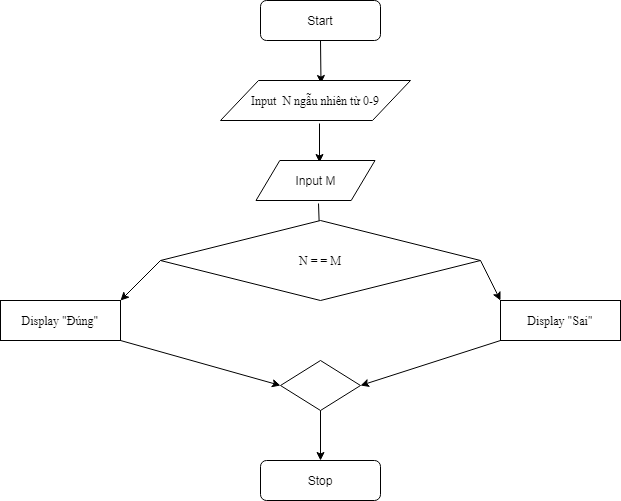

The diagram above was exported from draw.io. Its source (the exported page's mxGraphModel, read from the mxfile embedded in the PNG):
<mxGraphModel dx="868" dy="482" grid="1" gridSize="10" guides="1" tooltips="1" connect="1" arrows="1" fold="1" page="1" pageScale="1" pageWidth="827" pageHeight="1169" math="0" shadow="0">
  <root>
    <mxCell id="0" />
    <mxCell id="1" parent="0" />
    <mxCell id="hFjLYyccg2ofyuzNbET5-1" value="&lt;font style=&quot;vertical-align: inherit&quot;&gt;&lt;font style=&quot;vertical-align: inherit&quot;&gt;Start&lt;/font&gt;&lt;/font&gt;" style="rounded=1;whiteSpace=wrap;html=1;" vertex="1" parent="1">
      <mxGeometry x="340" y="40" width="120" height="40" as="geometry" />
    </mxCell>
    <mxCell id="hFjLYyccg2ofyuzNbET5-5" value="Stop" style="rounded=1;whiteSpace=wrap;html=1;" vertex="1" parent="1">
      <mxGeometry x="340" y="500" width="120" height="40" as="geometry" />
    </mxCell>
    <mxCell id="hFjLYyccg2ofyuzNbET5-6" value="" style="endArrow=classic;html=1;" edge="1" parent="1">
      <mxGeometry width="50" height="50" relative="1" as="geometry">
        <mxPoint x="399" y="163" as="sourcePoint" />
        <mxPoint x="399" y="202" as="targetPoint" />
      </mxGeometry>
    </mxCell>
    <mxCell id="hFjLYyccg2ofyuzNbET5-7" value="" style="endArrow=classic;html=1;exitX=0.5;exitY=1;exitDx=0;exitDy=0;entryX=0.5;entryY=0;entryDx=0;entryDy=0;" edge="1" parent="1" source="hFjLYyccg2ofyuzNbET5-1">
      <mxGeometry width="50" height="50" relative="1" as="geometry">
        <mxPoint x="510" y="140" as="sourcePoint" />
        <mxPoint x="400.5" y="123" as="targetPoint" />
      </mxGeometry>
    </mxCell>
    <mxCell id="hFjLYyccg2ofyuzNbET5-8" value="" style="endArrow=classic;html=1;" edge="1" parent="1">
      <mxGeometry width="50" height="50" relative="1" as="geometry">
        <mxPoint x="398" y="280" as="sourcePoint" />
        <mxPoint x="398" y="280" as="targetPoint" />
      </mxGeometry>
    </mxCell>
    <mxCell id="hFjLYyccg2ofyuzNbET5-10" value="Input&amp;nbsp; N ngẫu nhiên từ 0-9" style="shape=parallelogram;perimeter=parallelogramPerimeter;whiteSpace=wrap;html=1;fontFamily=Times New Roman;" vertex="1" parent="1">
      <mxGeometry x="300" y="120" width="190" height="40" as="geometry" />
    </mxCell>
    <mxCell id="hFjLYyccg2ofyuzNbET5-13" value="" style="endArrow=classic;html=1;" edge="1" parent="1">
      <mxGeometry width="50" height="50" relative="1" as="geometry">
        <mxPoint x="398" y="243" as="sourcePoint" />
        <mxPoint x="399.29824561403507" y="280" as="targetPoint" />
      </mxGeometry>
    </mxCell>
    <mxCell id="hFjLYyccg2ofyuzNbET5-15" value="Input M" style="shape=parallelogram;perimeter=parallelogramPerimeter;whiteSpace=wrap;html=1;" vertex="1" parent="1">
      <mxGeometry x="335.5" y="200" width="119" height="40" as="geometry" />
    </mxCell>
    <mxCell id="hFjLYyccg2ofyuzNbET5-16" value="N = = M" style="rhombus;whiteSpace=wrap;html=1;fontFamily=Times New Roman;" vertex="1" parent="1">
      <mxGeometry x="240" y="260" width="320" height="80" as="geometry" />
    </mxCell>
    <mxCell id="hFjLYyccg2ofyuzNbET5-21" value="Display &quot;Đúng&quot;" style="rounded=0;whiteSpace=wrap;html=1;fontFamily=Times New Roman;" vertex="1" parent="1">
      <mxGeometry x="80" y="340" width="120" height="40" as="geometry" />
    </mxCell>
    <mxCell id="hFjLYyccg2ofyuzNbET5-22" value="Display &quot;Sai&quot;" style="rounded=0;whiteSpace=wrap;html=1;fontFamily=Times New Roman;" vertex="1" parent="1">
      <mxGeometry x="580" y="340" width="120" height="40" as="geometry" />
    </mxCell>
    <mxCell id="hFjLYyccg2ofyuzNbET5-23" value="" style="rhombus;whiteSpace=wrap;html=1;fontFamily=Times New Roman;" vertex="1" parent="1">
      <mxGeometry x="360" y="400" width="80" height="50" as="geometry" />
    </mxCell>
    <mxCell id="hFjLYyccg2ofyuzNbET5-24" value="" style="endArrow=classic;html=1;fontFamily=Times New Roman;exitX=0;exitY=0.5;exitDx=0;exitDy=0;entryX=1;entryY=0;entryDx=0;entryDy=0;" edge="1" parent="1" source="hFjLYyccg2ofyuzNbET5-16" target="hFjLYyccg2ofyuzNbET5-21">
      <mxGeometry width="50" height="50" relative="1" as="geometry">
        <mxPoint x="100" y="510" as="sourcePoint" />
        <mxPoint x="150" y="460" as="targetPoint" />
      </mxGeometry>
    </mxCell>
    <mxCell id="hFjLYyccg2ofyuzNbET5-25" value="" style="endArrow=classic;html=1;fontFamily=Times New Roman;exitX=1;exitY=1;exitDx=0;exitDy=0;entryX=0;entryY=0.5;entryDx=0;entryDy=0;" edge="1" parent="1" source="hFjLYyccg2ofyuzNbET5-21" target="hFjLYyccg2ofyuzNbET5-23">
      <mxGeometry width="50" height="50" relative="1" as="geometry">
        <mxPoint x="290" y="480" as="sourcePoint" />
        <mxPoint x="340" y="430" as="targetPoint" />
      </mxGeometry>
    </mxCell>
    <mxCell id="hFjLYyccg2ofyuzNbET5-27" value="" style="endArrow=classic;html=1;fontFamily=Times New Roman;exitX=0;exitY=1;exitDx=0;exitDy=0;entryX=1;entryY=0.5;entryDx=0;entryDy=0;" edge="1" parent="1" source="hFjLYyccg2ofyuzNbET5-22" target="hFjLYyccg2ofyuzNbET5-23">
      <mxGeometry width="50" height="50" relative="1" as="geometry">
        <mxPoint x="550" y="490" as="sourcePoint" />
        <mxPoint x="600" y="440" as="targetPoint" />
      </mxGeometry>
    </mxCell>
    <mxCell id="hFjLYyccg2ofyuzNbET5-28" value="" style="endArrow=classic;html=1;fontFamily=Times New Roman;exitX=1;exitY=0.5;exitDx=0;exitDy=0;" edge="1" parent="1" source="hFjLYyccg2ofyuzNbET5-16">
      <mxGeometry width="50" height="50" relative="1" as="geometry">
        <mxPoint x="620" y="570" as="sourcePoint" />
        <mxPoint x="580" y="340" as="targetPoint" />
      </mxGeometry>
    </mxCell>
    <mxCell id="hFjLYyccg2ofyuzNbET5-29" value="" style="endArrow=classic;html=1;fontFamily=Times New Roman;exitX=0.5;exitY=1;exitDx=0;exitDy=0;entryX=0.5;entryY=0;entryDx=0;entryDy=0;" edge="1" parent="1" source="hFjLYyccg2ofyuzNbET5-23" target="hFjLYyccg2ofyuzNbET5-5">
      <mxGeometry width="50" height="50" relative="1" as="geometry">
        <mxPoint x="160" y="570" as="sourcePoint" />
        <mxPoint x="210" y="520" as="targetPoint" />
      </mxGeometry>
    </mxCell>
  </root>
</mxGraphModel>